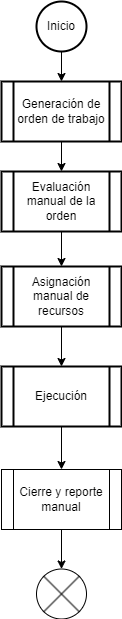

The diagram above was exported from draw.io. Its source (the exported page's mxGraphModel, read from the mxfile embedded in the PNG):
<mxGraphModel dx="1189" dy="636" grid="1" gridSize="5" guides="1" tooltips="1" connect="1" arrows="1" fold="1" page="1" pageScale="1" pageWidth="1654" pageHeight="2336" background="none" math="0" shadow="0">
  <root>
    <mxCell id="0" />
    <mxCell id="1" parent="0" />
    <mxCell id="Mv-Fji8Puk7IFfvwkLPu-6" value="" style="edgeStyle=orthogonalEdgeStyle;rounded=0;orthogonalLoop=1;jettySize=auto;html=1;" parent="1" source="Mv-Fji8Puk7IFfvwkLPu-1" target="Mv-Fji8Puk7IFfvwkLPu-5" edge="1">
      <mxGeometry relative="1" as="geometry" />
    </mxCell>
    <mxCell id="Mv-Fji8Puk7IFfvwkLPu-1" value="Inicio" style="strokeWidth=2;html=1;shape=mxgraph.flowchart.start_2;whiteSpace=wrap;" parent="1" vertex="1">
      <mxGeometry x="385" y="40" width="50" height="50" as="geometry" />
    </mxCell>
    <mxCell id="_EJrTHDZROgo5S_Xg4uc-44" style="edgeStyle=orthogonalEdgeStyle;rounded=0;orthogonalLoop=1;jettySize=auto;html=1;exitX=0.5;exitY=1;exitDx=0;exitDy=0;entryX=0.5;entryY=0;entryDx=0;entryDy=0;" edge="1" parent="1" source="Mv-Fji8Puk7IFfvwkLPu-5" target="_EJrTHDZROgo5S_Xg4uc-42">
      <mxGeometry relative="1" as="geometry" />
    </mxCell>
    <mxCell id="Mv-Fji8Puk7IFfvwkLPu-5" value="Generación de orden de trabajo" style="shape=process;whiteSpace=wrap;html=1;backgroundOutline=1;strokeWidth=2;" parent="1" vertex="1">
      <mxGeometry x="350" y="120" width="120" height="60" as="geometry" />
    </mxCell>
    <mxCell id="_EJrTHDZROgo5S_Xg4uc-46" style="edgeStyle=orthogonalEdgeStyle;rounded=0;orthogonalLoop=1;jettySize=auto;html=1;exitX=0.5;exitY=1;exitDx=0;exitDy=0;entryX=0.5;entryY=0;entryDx=0;entryDy=0;" edge="1" parent="1" source="Mv-Fji8Puk7IFfvwkLPu-17" target="Mv-Fji8Puk7IFfvwkLPu-20">
      <mxGeometry relative="1" as="geometry" />
    </mxCell>
    <mxCell id="Mv-Fji8Puk7IFfvwkLPu-17" value="Asignación manual de recursos" style="shape=process;whiteSpace=wrap;html=1;backgroundOutline=1;strokeWidth=2;" parent="1" vertex="1">
      <mxGeometry x="350" y="305" width="120" height="60" as="geometry" />
    </mxCell>
    <mxCell id="_EJrTHDZROgo5S_Xg4uc-47" style="edgeStyle=orthogonalEdgeStyle;rounded=0;orthogonalLoop=1;jettySize=auto;html=1;exitX=0.5;exitY=1;exitDx=0;exitDy=0;entryX=0.5;entryY=0;entryDx=0;entryDy=0;" edge="1" parent="1" source="Mv-Fji8Puk7IFfvwkLPu-20" target="Mv-Fji8Puk7IFfvwkLPu-39">
      <mxGeometry relative="1" as="geometry" />
    </mxCell>
    <mxCell id="Mv-Fji8Puk7IFfvwkLPu-20" value="Ejecución" style="shape=process;whiteSpace=wrap;html=1;backgroundOutline=1;strokeWidth=2;" parent="1" vertex="1">
      <mxGeometry x="350" y="405" width="120" height="60" as="geometry" />
    </mxCell>
    <mxCell id="Mv-Fji8Puk7IFfvwkLPu-39" value="Cierre y reporte manual" style="shape=process;whiteSpace=wrap;html=1;backgroundOutline=1;" parent="1" vertex="1">
      <mxGeometry x="350" y="508" width="120" height="60" as="geometry" />
    </mxCell>
    <mxCell id="Mv-Fji8Puk7IFfvwkLPu-44" value="" style="verticalLabelPosition=bottom;verticalAlign=top;html=1;shape=mxgraph.flowchart.or;" parent="1" vertex="1">
      <mxGeometry x="385" y="607.5" width="50" height="50" as="geometry" />
    </mxCell>
    <mxCell id="Mv-Fji8Puk7IFfvwkLPu-45" style="edgeStyle=orthogonalEdgeStyle;rounded=0;orthogonalLoop=1;jettySize=auto;html=1;exitX=0.5;exitY=1;exitDx=0;exitDy=0;entryX=0.5;entryY=0;entryDx=0;entryDy=0;entryPerimeter=0;" parent="1" source="Mv-Fji8Puk7IFfvwkLPu-39" target="Mv-Fji8Puk7IFfvwkLPu-44" edge="1">
      <mxGeometry relative="1" as="geometry" />
    </mxCell>
    <mxCell id="_EJrTHDZROgo5S_Xg4uc-45" style="edgeStyle=orthogonalEdgeStyle;rounded=0;orthogonalLoop=1;jettySize=auto;html=1;exitX=0.5;exitY=1;exitDx=0;exitDy=0;entryX=0.5;entryY=0;entryDx=0;entryDy=0;" edge="1" parent="1" source="_EJrTHDZROgo5S_Xg4uc-42" target="Mv-Fji8Puk7IFfvwkLPu-17">
      <mxGeometry relative="1" as="geometry" />
    </mxCell>
    <mxCell id="_EJrTHDZROgo5S_Xg4uc-42" value="Evaluación manual de la orden" style="shape=process;whiteSpace=wrap;html=1;backgroundOutline=1;strokeWidth=2;" vertex="1" parent="1">
      <mxGeometry x="350" y="210" width="120" height="60" as="geometry" />
    </mxCell>
  </root>
</mxGraphModel>